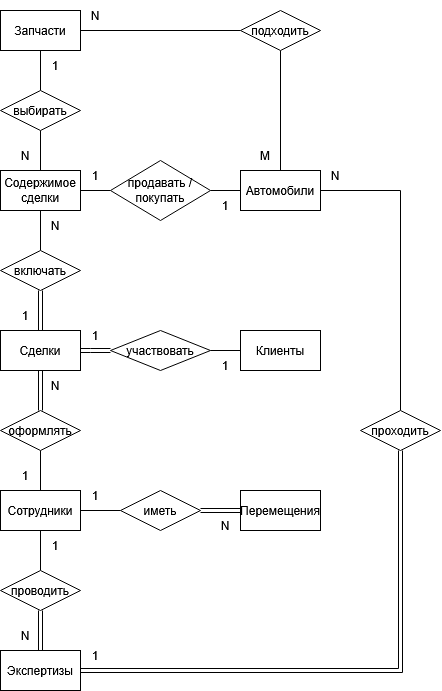

The diagram above was exported from draw.io. Its source (the exported page's mxGraphModel, read from the mxfile embedded in the PNG):
<mxGraphModel dx="912" dy="1695" grid="1" gridSize="10" guides="1" tooltips="1" connect="1" arrows="1" fold="1" page="1" pageScale="1" pageWidth="827" pageHeight="1169" math="0" shadow="0">
  <root>
    <mxCell id="0" />
    <mxCell id="1" parent="0" />
    <mxCell id="lM2P0pdgIJ0x8cJG0Mc9-8" edge="1" parent="1" source="fRu_74R49eCk6ADqWkS8-1" style="edgeStyle=orthogonalEdgeStyle;rounded=0;orthogonalLoop=1;jettySize=auto;html=1;entryX=0.5;entryY=0;entryDx=0;entryDy=0;endArrow=none;endFill=0;" target="lM2P0pdgIJ0x8cJG0Mc9-6">
      <mxGeometry relative="1" as="geometry" />
    </mxCell>
    <mxCell id="fRu_74R49eCk6ADqWkS8-1" parent="1" style="rounded=0;whiteSpace=wrap;html=1;" value="Автомобили" vertex="1">
      <mxGeometry height="40" width="80" x="360" y="-120" as="geometry" />
    </mxCell>
    <mxCell id="lM2P0pdgIJ0x8cJG0Mc9-2" edge="1" parent="1" source="fRu_74R49eCk6ADqWkS8-2" style="edgeStyle=orthogonalEdgeStyle;rounded=0;orthogonalLoop=1;jettySize=auto;html=1;entryX=0.5;entryY=0;entryDx=0;entryDy=0;endArrow=none;endFill=0;" target="lM2P0pdgIJ0x8cJG0Mc9-1">
      <mxGeometry relative="1" as="geometry" />
    </mxCell>
    <mxCell id="lM2P0pdgIJ0x8cJG0Mc9-12" edge="1" parent="1" source="fRu_74R49eCk6ADqWkS8-2" style="edgeStyle=orthogonalEdgeStyle;rounded=0;orthogonalLoop=1;jettySize=auto;html=1;entryX=0;entryY=0.5;entryDx=0;entryDy=0;endArrow=none;endFill=0;" target="lM2P0pdgIJ0x8cJG0Mc9-11">
      <mxGeometry relative="1" as="geometry" />
    </mxCell>
    <mxCell id="fRu_74R49eCk6ADqWkS8-2" parent="1" style="rounded=0;whiteSpace=wrap;html=1;" value="Запчасти" vertex="1">
      <mxGeometry height="40" width="80" x="120" y="-280" as="geometry" />
    </mxCell>
    <mxCell id="fRu_74R49eCk6ADqWkS8-6" edge="1" parent="1" source="fRu_74R49eCk6ADqWkS8-9" style="edgeStyle=orthogonalEdgeStyle;rounded=0;orthogonalLoop=1;jettySize=auto;html=1;entryX=0;entryY=0.5;entryDx=0;entryDy=0;startArrow=none;startFill=0;endArrow=none;endFill=0;shape=link;" target="fRu_74R49eCk6ADqWkS8-5">
      <mxGeometry relative="1" as="geometry" />
    </mxCell>
    <mxCell id="fRu_74R49eCk6ADqWkS8-14" edge="1" parent="1" source="fRu_74R49eCk6ADqWkS8-3" style="edgeStyle=orthogonalEdgeStyle;rounded=0;orthogonalLoop=1;jettySize=auto;html=1;entryX=0.5;entryY=0;entryDx=0;entryDy=0;endArrow=none;endFill=0;" target="fRu_74R49eCk6ADqWkS8-12">
      <mxGeometry relative="1" as="geometry" />
    </mxCell>
    <mxCell id="fRu_74R49eCk6ADqWkS8-19" edge="1" parent="1" source="fRu_74R49eCk6ADqWkS8-3" style="edgeStyle=orthogonalEdgeStyle;rounded=0;orthogonalLoop=1;jettySize=auto;html=1;entryX=0.5;entryY=1;entryDx=0;entryDy=0;endArrow=none;endFill=0;" target="fRu_74R49eCk6ADqWkS8-18">
      <mxGeometry relative="1" as="geometry" />
    </mxCell>
    <mxCell id="fRu_74R49eCk6ADqWkS8-3" parent="1" style="rounded=0;whiteSpace=wrap;html=1;" value="Сотрудники" vertex="1">
      <mxGeometry height="40" width="80" x="120" y="200" as="geometry" />
    </mxCell>
    <mxCell id="fRu_74R49eCk6ADqWkS8-4" parent="1" style="rounded=0;whiteSpace=wrap;html=1;" value="Клиенты" vertex="1">
      <mxGeometry height="40" width="80" x="360" y="40" as="geometry" />
    </mxCell>
    <mxCell id="fRu_74R49eCk6ADqWkS8-5" parent="1" style="rounded=0;whiteSpace=wrap;html=1;" value="&lt;div&gt;Перемещения&lt;/div&gt;" vertex="1">
      <mxGeometry height="40" width="80" x="360" y="200" as="geometry" />
    </mxCell>
    <mxCell id="fRu_74R49eCk6ADqWkS8-7" parent="1" style="text;html=1;whiteSpace=wrap;strokeColor=none;fillColor=none;align=center;verticalAlign=middle;rounded=0;autosize=1;resizable=0;" value="1" vertex="1">
      <mxGeometry height="30" width="30" x="200" y="190" as="geometry" />
    </mxCell>
    <mxCell id="fRu_74R49eCk6ADqWkS8-8" parent="1" style="text;html=1;whiteSpace=wrap;strokeColor=none;fillColor=none;align=center;verticalAlign=middle;rounded=0;autosize=1;resizable=0;" value="N" vertex="1">
      <mxGeometry height="30" width="30" x="330" y="220" as="geometry" />
    </mxCell>
    <mxCell id="fRu_74R49eCk6ADqWkS8-10" edge="1" parent="1" source="fRu_74R49eCk6ADqWkS8-3" style="edgeStyle=orthogonalEdgeStyle;rounded=0;orthogonalLoop=1;jettySize=auto;html=1;entryX=0;entryY=0.5;entryDx=0;entryDy=0;startArrow=none;startFill=0;endArrow=none;endFill=0;" target="fRu_74R49eCk6ADqWkS8-9" value="">
      <mxGeometry relative="1" as="geometry">
        <mxPoint x="260" y="225" as="sourcePoint" />
        <mxPoint x="480" y="225" as="targetPoint" />
      </mxGeometry>
    </mxCell>
    <mxCell id="fRu_74R49eCk6ADqWkS8-9" parent="1" style="rhombus;whiteSpace=wrap;html=1;" value="иметь" vertex="1">
      <mxGeometry height="40" width="80" x="240" y="200" as="geometry" />
    </mxCell>
    <mxCell id="lM2P0pdgIJ0x8cJG0Mc9-7" edge="1" parent="1" source="fRu_74R49eCk6ADqWkS8-11" style="edgeStyle=orthogonalEdgeStyle;rounded=0;orthogonalLoop=1;jettySize=auto;html=1;entryX=0.5;entryY=1;entryDx=0;entryDy=0;shape=link;" target="lM2P0pdgIJ0x8cJG0Mc9-6">
      <mxGeometry relative="1" as="geometry" />
    </mxCell>
    <mxCell id="fRu_74R49eCk6ADqWkS8-11" parent="1" style="rounded=0;whiteSpace=wrap;html=1;" value="Экспертизы" vertex="1">
      <mxGeometry height="40" width="80" x="120" y="360" as="geometry" />
    </mxCell>
    <mxCell id="fRu_74R49eCk6ADqWkS8-13" edge="1" parent="1" source="fRu_74R49eCk6ADqWkS8-12" style="edgeStyle=orthogonalEdgeStyle;rounded=0;orthogonalLoop=1;jettySize=auto;html=1;entryX=0.5;entryY=0;entryDx=0;entryDy=0;shape=link;" target="fRu_74R49eCk6ADqWkS8-11">
      <mxGeometry relative="1" as="geometry" />
    </mxCell>
    <mxCell id="fRu_74R49eCk6ADqWkS8-12" parent="1" style="rhombus;whiteSpace=wrap;html=1;" value="проводить" vertex="1">
      <mxGeometry height="40" width="80" x="120" y="280" as="geometry" />
    </mxCell>
    <mxCell id="fRu_74R49eCk6ADqWkS8-15" parent="1" style="text;html=1;whiteSpace=wrap;strokeColor=none;fillColor=none;align=center;verticalAlign=middle;rounded=0;autosize=1;resizable=0;" value="1" vertex="1">
      <mxGeometry height="30" width="30" x="160" y="240" as="geometry" />
    </mxCell>
    <mxCell id="fRu_74R49eCk6ADqWkS8-16" parent="1" style="text;html=1;whiteSpace=wrap;strokeColor=none;fillColor=none;align=center;verticalAlign=middle;rounded=0;autosize=1;resizable=0;" value="N" vertex="1">
      <mxGeometry height="30" width="30" x="130" y="330" as="geometry" />
    </mxCell>
    <mxCell id="fRu_74R49eCk6ADqWkS8-24" edge="1" parent="1" source="fRu_74R49eCk6ADqWkS8-17" style="edgeStyle=orthogonalEdgeStyle;rounded=0;orthogonalLoop=1;jettySize=auto;html=1;entryX=0;entryY=0.5;entryDx=0;entryDy=0;endArrow=none;endFill=0;shape=link;" target="fRu_74R49eCk6ADqWkS8-23">
      <mxGeometry relative="1" as="geometry" />
    </mxCell>
    <mxCell id="fRu_74R49eCk6ADqWkS8-17" parent="1" style="rounded=0;whiteSpace=wrap;html=1;" value="Сделки" vertex="1">
      <mxGeometry height="40" width="80" x="120" y="40" as="geometry" />
    </mxCell>
    <mxCell id="fRu_74R49eCk6ADqWkS8-20" edge="1" parent="1" source="fRu_74R49eCk6ADqWkS8-18" style="edgeStyle=orthogonalEdgeStyle;rounded=0;orthogonalLoop=1;jettySize=auto;html=1;entryX=0.5;entryY=1;entryDx=0;entryDy=0;shape=link;" target="fRu_74R49eCk6ADqWkS8-17">
      <mxGeometry relative="1" as="geometry" />
    </mxCell>
    <mxCell id="fRu_74R49eCk6ADqWkS8-18" parent="1" style="rhombus;whiteSpace=wrap;html=1;" value="оформлять" vertex="1">
      <mxGeometry height="40" width="80" x="120" y="120" as="geometry" />
    </mxCell>
    <mxCell id="fRu_74R49eCk6ADqWkS8-21" parent="1" style="text;html=1;whiteSpace=wrap;strokeColor=none;fillColor=none;align=center;verticalAlign=middle;rounded=0;autosize=1;resizable=0;" value="1" vertex="1">
      <mxGeometry height="30" width="30" x="130" y="170" as="geometry" />
    </mxCell>
    <mxCell id="fRu_74R49eCk6ADqWkS8-22" parent="1" style="text;html=1;whiteSpace=wrap;strokeColor=none;fillColor=none;align=center;verticalAlign=middle;rounded=0;autosize=1;resizable=0;" value="N" vertex="1">
      <mxGeometry height="30" width="30" x="160" y="80" as="geometry" />
    </mxCell>
    <mxCell id="fRu_74R49eCk6ADqWkS8-25" edge="1" parent="1" source="fRu_74R49eCk6ADqWkS8-23" style="edgeStyle=orthogonalEdgeStyle;rounded=0;orthogonalLoop=1;jettySize=auto;html=1;entryX=0;entryY=0.5;entryDx=0;entryDy=0;endArrow=none;endFill=0;" target="fRu_74R49eCk6ADqWkS8-4">
      <mxGeometry relative="1" as="geometry" />
    </mxCell>
    <mxCell id="fRu_74R49eCk6ADqWkS8-23" parent="1" style="rhombus;whiteSpace=wrap;html=1;" value="участвовать" vertex="1">
      <mxGeometry height="40" width="100" x="230" y="40" as="geometry" />
    </mxCell>
    <mxCell id="fRu_74R49eCk6ADqWkS8-26" parent="1" style="rounded=0;whiteSpace=wrap;html=1;" value="&lt;div&gt;Содержимое&lt;/div&gt;&lt;div&gt;сделки&lt;/div&gt;" vertex="1">
      <mxGeometry height="40" width="80" x="120" y="-120" as="geometry" />
    </mxCell>
    <mxCell id="fRu_74R49eCk6ADqWkS8-28" edge="1" parent="1" source="fRu_74R49eCk6ADqWkS8-27" style="edgeStyle=orthogonalEdgeStyle;rounded=0;orthogonalLoop=1;jettySize=auto;html=1;entryX=0.5;entryY=0;entryDx=0;entryDy=0;shape=link;" target="fRu_74R49eCk6ADqWkS8-17">
      <mxGeometry relative="1" as="geometry" />
    </mxCell>
    <mxCell id="fRu_74R49eCk6ADqWkS8-29" edge="1" parent="1" source="fRu_74R49eCk6ADqWkS8-27" style="edgeStyle=orthogonalEdgeStyle;rounded=0;orthogonalLoop=1;jettySize=auto;html=1;endArrow=none;endFill=0;" target="fRu_74R49eCk6ADqWkS8-26">
      <mxGeometry relative="1" as="geometry" />
    </mxCell>
    <mxCell id="fRu_74R49eCk6ADqWkS8-27" parent="1" style="rhombus;whiteSpace=wrap;html=1;" value="включать" vertex="1">
      <mxGeometry height="40" width="80" x="120" y="-40" as="geometry" />
    </mxCell>
    <mxCell id="fRu_74R49eCk6ADqWkS8-30" parent="1" style="text;html=1;whiteSpace=wrap;strokeColor=none;fillColor=none;align=center;verticalAlign=middle;rounded=0;autosize=1;resizable=0;" value="1" vertex="1">
      <mxGeometry height="30" width="30" x="200" y="30" as="geometry" />
    </mxCell>
    <mxCell id="fRu_74R49eCk6ADqWkS8-31" parent="1" style="text;html=1;whiteSpace=wrap;strokeColor=none;fillColor=none;align=center;verticalAlign=middle;rounded=0;autosize=1;resizable=0;" value="1" vertex="1">
      <mxGeometry height="30" width="30" x="330" y="60" as="geometry" />
    </mxCell>
    <mxCell id="fRu_74R49eCk6ADqWkS8-32" parent="1" style="text;html=1;whiteSpace=wrap;strokeColor=none;fillColor=none;align=center;verticalAlign=middle;rounded=0;autosize=1;resizable=0;" value="1" vertex="1">
      <mxGeometry height="30" width="30" x="130" y="10" as="geometry" />
    </mxCell>
    <mxCell id="fRu_74R49eCk6ADqWkS8-33" parent="1" style="text;html=1;whiteSpace=wrap;strokeColor=none;fillColor=none;align=center;verticalAlign=middle;rounded=0;autosize=1;resizable=0;" value="N" vertex="1">
      <mxGeometry height="30" width="30" x="160" y="-80" as="geometry" />
    </mxCell>
    <mxCell id="fRu_74R49eCk6ADqWkS8-35" edge="1" parent="1" source="fRu_74R49eCk6ADqWkS8-34" style="edgeStyle=orthogonalEdgeStyle;rounded=0;orthogonalLoop=1;jettySize=auto;html=1;entryX=1;entryY=0.5;entryDx=0;entryDy=0;endArrow=none;endFill=0;" target="fRu_74R49eCk6ADqWkS8-26">
      <mxGeometry relative="1" as="geometry" />
    </mxCell>
    <mxCell id="fRu_74R49eCk6ADqWkS8-36" edge="1" parent="1" source="fRu_74R49eCk6ADqWkS8-34" style="edgeStyle=orthogonalEdgeStyle;rounded=0;orthogonalLoop=1;jettySize=auto;html=1;entryX=0;entryY=0.5;entryDx=0;entryDy=0;endArrow=none;endFill=0;" target="fRu_74R49eCk6ADqWkS8-1">
      <mxGeometry relative="1" as="geometry" />
    </mxCell>
    <mxCell id="fRu_74R49eCk6ADqWkS8-34" parent="1" style="rhombus;whiteSpace=wrap;html=1;" value="&lt;div&gt;продавать /&lt;/div&gt;&lt;div&gt;покупать&lt;/div&gt;" vertex="1">
      <mxGeometry height="60" width="100" x="230" y="-130" as="geometry" />
    </mxCell>
    <mxCell id="fRu_74R49eCk6ADqWkS8-37" parent="1" style="text;html=1;whiteSpace=wrap;strokeColor=none;fillColor=none;align=center;verticalAlign=middle;rounded=0;autosize=1;resizable=0;" value="1" vertex="1">
      <mxGeometry height="30" width="30" x="200" y="-130" as="geometry" />
    </mxCell>
    <mxCell id="fRu_74R49eCk6ADqWkS8-38" parent="1" style="text;html=1;whiteSpace=wrap;strokeColor=none;fillColor=none;align=center;verticalAlign=middle;rounded=0;autosize=1;resizable=0;" value="1" vertex="1">
      <mxGeometry height="30" width="30" x="330" y="-100" as="geometry" />
    </mxCell>
    <mxCell id="lM2P0pdgIJ0x8cJG0Mc9-3" edge="1" parent="1" source="lM2P0pdgIJ0x8cJG0Mc9-1" style="edgeStyle=orthogonalEdgeStyle;rounded=0;orthogonalLoop=1;jettySize=auto;html=1;entryX=0.5;entryY=0;entryDx=0;entryDy=0;endArrow=none;endFill=0;" target="fRu_74R49eCk6ADqWkS8-26">
      <mxGeometry relative="1" as="geometry" />
    </mxCell>
    <mxCell id="lM2P0pdgIJ0x8cJG0Mc9-1" parent="1" style="rhombus;whiteSpace=wrap;html=1;" value="выбирать" vertex="1">
      <mxGeometry height="40" width="80" x="120" y="-200" as="geometry" />
    </mxCell>
    <mxCell id="lM2P0pdgIJ0x8cJG0Mc9-4" parent="1" style="text;html=1;whiteSpace=wrap;strokeColor=none;fillColor=none;align=center;verticalAlign=middle;rounded=0;autosize=1;resizable=0;" value="1" vertex="1">
      <mxGeometry height="30" width="30" x="160" y="-240" as="geometry" />
    </mxCell>
    <mxCell id="lM2P0pdgIJ0x8cJG0Mc9-5" parent="1" style="text;html=1;whiteSpace=wrap;strokeColor=none;fillColor=none;align=center;verticalAlign=middle;rounded=0;autosize=1;resizable=0;" value="N" vertex="1">
      <mxGeometry height="30" width="30" x="130" y="-150" as="geometry" />
    </mxCell>
    <mxCell id="lM2P0pdgIJ0x8cJG0Mc9-6" parent="1" style="rhombus;whiteSpace=wrap;html=1;" value="проходить" vertex="1">
      <mxGeometry height="40" width="80" x="480" y="120" as="geometry" />
    </mxCell>
    <mxCell id="lM2P0pdgIJ0x8cJG0Mc9-9" parent="1" style="text;html=1;whiteSpace=wrap;strokeColor=none;fillColor=none;align=center;verticalAlign=middle;rounded=0;autosize=1;resizable=0;" value="1" vertex="1">
      <mxGeometry height="30" width="30" x="200" y="350" as="geometry" />
    </mxCell>
    <mxCell id="lM2P0pdgIJ0x8cJG0Mc9-10" parent="1" style="text;html=1;whiteSpace=wrap;strokeColor=none;fillColor=none;align=center;verticalAlign=middle;rounded=0;autosize=1;resizable=0;" value="N" vertex="1">
      <mxGeometry height="30" width="30" x="440" y="-130" as="geometry" />
    </mxCell>
    <mxCell id="lM2P0pdgIJ0x8cJG0Mc9-13" edge="1" parent="1" source="lM2P0pdgIJ0x8cJG0Mc9-11" style="edgeStyle=orthogonalEdgeStyle;rounded=0;orthogonalLoop=1;jettySize=auto;html=1;entryX=0.5;entryY=0;entryDx=0;entryDy=0;endArrow=none;endFill=0;" target="fRu_74R49eCk6ADqWkS8-1">
      <mxGeometry relative="1" as="geometry" />
    </mxCell>
    <mxCell id="lM2P0pdgIJ0x8cJG0Mc9-11" parent="1" style="rhombus;whiteSpace=wrap;html=1;" value="подходить" vertex="1">
      <mxGeometry height="40" width="80" x="360" y="-280" as="geometry" />
    </mxCell>
    <mxCell id="lM2P0pdgIJ0x8cJG0Mc9-14" parent="1" style="text;html=1;whiteSpace=wrap;strokeColor=none;fillColor=none;align=center;verticalAlign=middle;rounded=0;autosize=1;resizable=0;" value="N" vertex="1">
      <mxGeometry height="30" width="30" x="200" y="-290" as="geometry" />
    </mxCell>
    <mxCell id="lM2P0pdgIJ0x8cJG0Mc9-15" parent="1" style="text;html=1;whiteSpace=wrap;strokeColor=none;fillColor=none;align=center;verticalAlign=middle;rounded=0;autosize=1;resizable=0;" value="M" vertex="1">
      <mxGeometry height="30" width="30" x="370" y="-150" as="geometry" />
    </mxCell>
  </root>
</mxGraphModel>